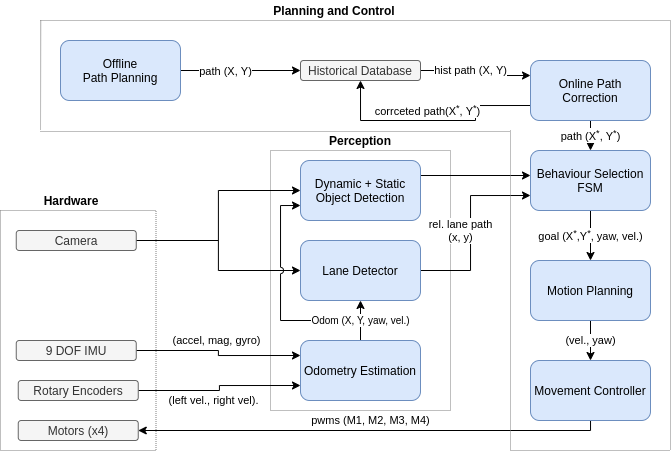

The diagram above was exported from draw.io. Its source (the exported page's mxGraphModel, read from the mxfile embedded in the PNG):
<mxGraphModel dx="1831" dy="588" grid="1" gridSize="10" guides="1" tooltips="1" connect="1" arrows="1" fold="1" page="1" pageScale="1" pageWidth="850" pageHeight="1100" math="0" shadow="0">
  <root>
    <mxCell id="0" />
    <mxCell id="1" parent="0" />
    <mxCell id="2" value="" style="rounded=0;whiteSpace=wrap;html=1;fillColor=none;dashed=1;dashPattern=1 1;strokeColor=#808080;" vertex="1" parent="1">
      <mxGeometry x="190" y="190" width="180" height="260" as="geometry" />
    </mxCell>
    <mxCell id="3" value="" style="rounded=0;whiteSpace=wrap;html=1;fillColor=none;dashed=1;dashPattern=1 1;strokeColor=#808080;" vertex="1" parent="1">
      <mxGeometry x="-80" y="250" width="155.5" height="240" as="geometry" />
    </mxCell>
    <mxCell id="4" style="edgeStyle=orthogonalEdgeStyle;rounded=0;orthogonalLoop=1;jettySize=auto;html=1;entryX=0;entryY=0.25;entryDx=0;entryDy=0;" edge="1" source="6" target="18" parent="1">
      <mxGeometry relative="1" as="geometry" />
    </mxCell>
    <mxCell id="5" value="(accel, mag, gyro)" style="edgeLabel;html=1;align=center;verticalAlign=middle;resizable=0;points=[];labelBackgroundColor=none;" vertex="1" connectable="0" parent="4">
      <mxGeometry x="-0.009" y="-21" relative="1" as="geometry">
        <mxPoint x="18.48" y="-12.14" as="offset" />
      </mxGeometry>
    </mxCell>
    <mxCell id="6" value="9 DOF IMU" style="rounded=1;whiteSpace=wrap;html=1;fillColor=#f5f5f5;strokeColor=#666666;fontColor=#333333;" vertex="1" parent="1">
      <mxGeometry x="-64.25" y="380" width="120" height="20" as="geometry" />
    </mxCell>
    <mxCell id="7" style="edgeStyle=orthogonalEdgeStyle;rounded=0;orthogonalLoop=1;jettySize=auto;html=1;exitX=1;exitY=0.5;exitDx=0;exitDy=0;entryX=0;entryY=0.5;entryDx=0;entryDy=0;" edge="1" source="9" target="22" parent="1">
      <mxGeometry relative="1" as="geometry" />
    </mxCell>
    <mxCell id="8" style="edgeStyle=orthogonalEdgeStyle;rounded=0;orthogonalLoop=1;jettySize=auto;html=1;exitX=1;exitY=0.5;exitDx=0;exitDy=0;entryX=0;entryY=0.5;entryDx=0;entryDy=0;" edge="1" source="9" target="24" parent="1">
      <mxGeometry relative="1" as="geometry" />
    </mxCell>
    <mxCell id="9" value="Camera" style="rounded=1;whiteSpace=wrap;html=1;fillColor=#f5f5f5;strokeColor=#666666;fontColor=#333333;" vertex="1" parent="1">
      <mxGeometry x="-64.25" y="270" width="120" height="20" as="geometry" />
    </mxCell>
    <mxCell id="10" style="edgeStyle=orthogonalEdgeStyle;rounded=0;orthogonalLoop=1;jettySize=auto;html=1;exitX=1;exitY=0.5;exitDx=0;exitDy=0;entryX=0;entryY=0.75;entryDx=0;entryDy=0;" edge="1" source="12" target="18" parent="1">
      <mxGeometry relative="1" as="geometry" />
    </mxCell>
    <mxCell id="11" value="(left vel., right vel)." style="edgeLabel;html=1;align=center;verticalAlign=middle;resizable=0;points=[];labelBackgroundColor=none;" vertex="1" connectable="0" parent="10">
      <mxGeometry x="-0.1896" y="1" relative="1" as="geometry">
        <mxPoint x="7.14" y="11" as="offset" />
      </mxGeometry>
    </mxCell>
    <mxCell id="12" value="Rotary Encoders" style="rounded=1;whiteSpace=wrap;html=1;fillColor=#f5f5f5;strokeColor=#666666;fontColor=#333333;" vertex="1" parent="1">
      <mxGeometry x="-62.25" y="420" width="120" height="20" as="geometry" />
    </mxCell>
    <mxCell id="13" value="goal (X&lt;sup&gt;*&lt;/sup&gt;,Y&lt;sup&gt;*&lt;/sup&gt;, yaw, vel.)" style="edgeStyle=orthogonalEdgeStyle;rounded=0;jumpStyle=arc;orthogonalLoop=1;jettySize=auto;html=1;exitX=0.5;exitY=1;exitDx=0;exitDy=0;entryX=0.5;entryY=0;entryDx=0;entryDy=0;" edge="1" source="14" target="20" parent="1">
      <mxGeometry relative="1" as="geometry" />
    </mxCell>
    <mxCell id="14" value="Behaviour Selection FSM" style="rounded=1;whiteSpace=wrap;html=1;fillColor=#dae8fc;strokeColor=#6c8ebf;" vertex="1" parent="1">
      <mxGeometry x="450" y="190" width="120" height="60" as="geometry" />
    </mxCell>
    <mxCell id="15" style="edgeStyle=orthogonalEdgeStyle;rounded=0;orthogonalLoop=1;jettySize=auto;html=1;entryX=0.5;entryY=1;entryDx=0;entryDy=0;" edge="1" source="18" target="24" parent="1">
      <mxGeometry relative="1" as="geometry" />
    </mxCell>
    <mxCell id="16" style="edgeStyle=orthogonalEdgeStyle;rounded=0;orthogonalLoop=1;jettySize=auto;html=1;exitX=0.5;exitY=0;exitDx=0;exitDy=0;entryX=0;entryY=0.75;entryDx=0;entryDy=0;jumpStyle=arc;" edge="1" source="18" target="22" parent="1">
      <mxGeometry relative="1" as="geometry">
        <Array as="points">
          <mxPoint x="280" y="360" />
          <mxPoint x="200" y="360" />
          <mxPoint x="200" y="245" />
        </Array>
      </mxGeometry>
    </mxCell>
    <mxCell id="17" value="&lt;span style=&quot;font-size: 10px;&quot;&gt;Odom (X, Y, yaw, vel.)&lt;/span&gt;" style="edgeLabel;html=1;align=center;verticalAlign=middle;resizable=0;points=[];labelBackgroundColor=#ffffff;" vertex="1" connectable="0" parent="16">
      <mxGeometry x="-0.8555" y="-1" relative="1" as="geometry">
        <mxPoint x="-1.0300000000000011" y="-2.76" as="offset" />
      </mxGeometry>
    </mxCell>
    <mxCell id="18" value="Odometry Estimation" style="rounded=1;whiteSpace=wrap;html=1;fillColor=#dae8fc;strokeColor=#6c8ebf;" vertex="1" parent="1">
      <mxGeometry x="220" y="380" width="120" height="60" as="geometry" />
    </mxCell>
    <mxCell id="19" value="(vel., yaw)" style="edgeStyle=orthogonalEdgeStyle;rounded=0;jumpStyle=arc;orthogonalLoop=1;jettySize=auto;html=1;entryX=0.5;entryY=0;entryDx=0;entryDy=0;" edge="1" source="20" target="27" parent="1">
      <mxGeometry relative="1" as="geometry" />
    </mxCell>
    <mxCell id="20" value="Motion Planning" style="rounded=1;whiteSpace=wrap;html=1;fillColor=#dae8fc;strokeColor=#6c8ebf;" vertex="1" parent="1">
      <mxGeometry x="450" y="300" width="120" height="60" as="geometry" />
    </mxCell>
    <mxCell id="21" style="edgeStyle=orthogonalEdgeStyle;rounded=0;jumpStyle=arc;orthogonalLoop=1;jettySize=auto;html=1;exitX=1;exitY=0.25;exitDx=0;exitDy=0;" edge="1" source="22" parent="1">
      <mxGeometry relative="1" as="geometry">
        <mxPoint x="450" y="215" as="targetPoint" />
        <Array as="points">
          <mxPoint x="450" y="215" />
        </Array>
      </mxGeometry>
    </mxCell>
    <mxCell id="22" value="Dynamic + Static&lt;br&gt;Object Detection" style="rounded=1;whiteSpace=wrap;html=1;fillColor=#dae8fc;strokeColor=#6c8ebf;" vertex="1" parent="1">
      <mxGeometry x="220" y="200" width="120" height="60" as="geometry" />
    </mxCell>
    <mxCell id="23" value="rel. lane path&lt;br&gt;(x, y)" style="edgeStyle=orthogonalEdgeStyle;rounded=0;jumpStyle=arc;orthogonalLoop=1;jettySize=auto;html=1;entryX=0;entryY=0.75;entryDx=0;entryDy=0;" edge="1" source="24" target="14" parent="1">
      <mxGeometry x="-0.027" y="10" relative="1" as="geometry">
        <mxPoint x="410" y="250" as="targetPoint" />
        <mxPoint as="offset" />
        <Array as="points">
          <mxPoint x="390" y="310" />
          <mxPoint x="390" y="235" />
        </Array>
      </mxGeometry>
    </mxCell>
    <mxCell id="24" value="Lane Detector" style="rounded=1;whiteSpace=wrap;html=1;fillColor=#dae8fc;strokeColor=#6c8ebf;" vertex="1" parent="1">
      <mxGeometry x="220" y="280" width="120" height="60" as="geometry" />
    </mxCell>
    <mxCell id="25" style="edgeStyle=orthogonalEdgeStyle;rounded=0;jumpStyle=arc;orthogonalLoop=1;jettySize=auto;html=1;entryX=1;entryY=0.5;entryDx=0;entryDy=0;" edge="1" source="27" target="28" parent="1">
      <mxGeometry relative="1" as="geometry">
        <Array as="points">
          <mxPoint x="510" y="470" />
        </Array>
      </mxGeometry>
    </mxCell>
    <mxCell id="26" value="pwms (M1, M2, M3, M4)" style="edgeLabel;html=1;align=center;verticalAlign=middle;resizable=0;points=[];" vertex="1" connectable="0" parent="25">
      <mxGeometry x="-0.0144" y="1" relative="1" as="geometry">
        <mxPoint x="-2.45" y="-11" as="offset" />
      </mxGeometry>
    </mxCell>
    <mxCell id="27" value="Movement Controller" style="rounded=1;whiteSpace=wrap;html=1;fillColor=#dae8fc;strokeColor=#6c8ebf;" vertex="1" parent="1">
      <mxGeometry x="450" y="400" width="120" height="60" as="geometry" />
    </mxCell>
    <mxCell id="28" value="Motors (x4)" style="rounded=1;whiteSpace=wrap;html=1;fillColor=#f5f5f5;strokeColor=#666666;fontColor=#333333;" vertex="1" parent="1">
      <mxGeometry x="-62.25" y="460" width="120" height="20" as="geometry" />
    </mxCell>
    <mxCell id="29" value="path (X&lt;sup&gt;*&lt;/sup&gt;, Y&lt;sup&gt;*&lt;/sup&gt;)" style="edgeStyle=orthogonalEdgeStyle;rounded=0;orthogonalLoop=1;jettySize=auto;html=1;exitX=0.5;exitY=1;exitDx=0;exitDy=0;entryX=0.5;entryY=0;entryDx=0;entryDy=0;" edge="1" source="32" target="14" parent="1">
      <mxGeometry relative="1" as="geometry" />
    </mxCell>
    <mxCell id="30" style="edgeStyle=orthogonalEdgeStyle;rounded=0;orthogonalLoop=1;jettySize=auto;html=1;exitX=0;exitY=0.75;exitDx=0;exitDy=0;entryX=0.5;entryY=1;entryDx=0;entryDy=0;" edge="1" source="32" target="35" parent="1">
      <mxGeometry relative="1" as="geometry">
        <Array as="points">
          <mxPoint x="395" y="145" />
          <mxPoint x="395" y="160" />
          <mxPoint x="280" y="160" />
        </Array>
      </mxGeometry>
    </mxCell>
    <mxCell id="31" value="corrceted path(X&lt;sup&gt;*&lt;/sup&gt;, Y&lt;sup&gt;*&lt;/sup&gt;)" style="edgeLabel;html=1;align=center;verticalAlign=middle;resizable=0;points=[];" vertex="1" connectable="0" parent="30">
      <mxGeometry x="-0.0193" y="-1" relative="1" as="geometry">
        <mxPoint x="-8.399999999999997" y="-9" as="offset" />
      </mxGeometry>
    </mxCell>
    <mxCell id="32" value="Online Path Correction" style="rounded=1;whiteSpace=wrap;html=1;fillColor=#dae8fc;strokeColor=#6c8ebf;" vertex="1" parent="1">
      <mxGeometry x="450" y="100" width="120" height="60" as="geometry" />
    </mxCell>
    <mxCell id="33" value="" style="edgeStyle=orthogonalEdgeStyle;rounded=0;orthogonalLoop=1;jettySize=auto;html=1;exitX=1;exitY=0.5;exitDx=0;exitDy=0;entryX=0;entryY=0.25;entryDx=0;entryDy=0;" edge="1" source="35" target="32" parent="1">
      <mxGeometry relative="1" as="geometry" />
    </mxCell>
    <mxCell id="34" value="hist path (X, Y)" style="edgeLabel;html=1;align=center;verticalAlign=middle;resizable=0;points=[];" vertex="1" connectable="0" parent="33">
      <mxGeometry x="0.2558" relative="1" as="geometry">
        <mxPoint x="-17.38" y="-5.029999999999999" as="offset" />
      </mxGeometry>
    </mxCell>
    <mxCell id="35" value="Historical Database" style="rounded=1;whiteSpace=wrap;html=1;fillColor=#f5f5f5;strokeColor=#666666;fontColor=#333333;" vertex="1" parent="1">
      <mxGeometry x="220" y="100" width="120" height="20" as="geometry" />
    </mxCell>
    <mxCell id="36" style="edgeStyle=orthogonalEdgeStyle;rounded=0;orthogonalLoop=1;jettySize=auto;html=1;exitX=1;exitY=0.5;exitDx=0;exitDy=0;" edge="1" source="38" target="35" parent="1">
      <mxGeometry relative="1" as="geometry">
        <mxPoint x="220" y="130" as="targetPoint" />
      </mxGeometry>
    </mxCell>
    <mxCell id="37" value="path (X, Y)" style="edgeLabel;html=1;align=center;verticalAlign=middle;resizable=0;points=[];" vertex="1" connectable="0" parent="36">
      <mxGeometry x="-0.2479" y="-1" relative="1" as="geometry">
        <mxPoint as="offset" />
      </mxGeometry>
    </mxCell>
    <mxCell id="38" value="Offline&lt;br&gt;Path Planning" style="rounded=1;whiteSpace=wrap;html=1;fillColor=#dae8fc;strokeColor=#6c8ebf;" vertex="1" parent="1">
      <mxGeometry x="-20" y="80" width="120" height="60" as="geometry" />
    </mxCell>
    <mxCell id="39" value="&lt;b&gt;Hardware&lt;/b&gt;" style="text;html=1;strokeColor=none;fillColor=none;align=center;verticalAlign=middle;whiteSpace=wrap;rounded=0;dashed=1;dashPattern=1 1;" vertex="1" parent="1">
      <mxGeometry x="-29.25" y="230" width="40" height="20" as="geometry" />
    </mxCell>
    <mxCell id="40" value="&lt;b&gt;Planning and Control&lt;/b&gt;" style="text;html=1;strokeColor=none;fillColor=none;align=center;verticalAlign=middle;whiteSpace=wrap;rounded=0;dashed=1;dashPattern=1 1;" vertex="1" parent="1">
      <mxGeometry x="184" y="40" width="140" height="20" as="geometry" />
    </mxCell>
    <mxCell id="41" value="&lt;b&gt;Perception&lt;/b&gt;" style="text;html=1;strokeColor=none;fillColor=none;align=center;verticalAlign=middle;whiteSpace=wrap;rounded=0;dashed=1;dashPattern=1 1;" vertex="1" parent="1">
      <mxGeometry x="260" y="170" width="40" height="20" as="geometry" />
    </mxCell>
    <mxCell id="42" value="" style="endArrow=none;dashed=1;html=1;dashPattern=1 1;strokeColor=#808080;" edge="1" parent="1">
      <mxGeometry width="50" height="50" relative="1" as="geometry">
        <mxPoint x="-40" y="60" as="sourcePoint" />
        <mxPoint x="590" y="60" as="targetPoint" />
      </mxGeometry>
    </mxCell>
    <mxCell id="43" value="" style="endArrow=none;dashed=1;html=1;dashPattern=1 1;strokeColor=#808080;" edge="1" parent="1">
      <mxGeometry width="50" height="50" relative="1" as="geometry">
        <mxPoint x="-39.82999999999993" y="60" as="sourcePoint" />
        <mxPoint x="-40" y="170" as="targetPoint" />
      </mxGeometry>
    </mxCell>
    <mxCell id="44" value="" style="endArrow=none;dashed=1;html=1;dashPattern=1 1;strokeColor=#808080;" edge="1" parent="1">
      <mxGeometry width="50" height="50" relative="1" as="geometry">
        <mxPoint x="-40" y="171" as="sourcePoint" />
        <mxPoint x="430" y="171" as="targetPoint" />
      </mxGeometry>
    </mxCell>
    <mxCell id="45" value="" style="endArrow=none;dashed=1;html=1;dashPattern=1 1;strokeColor=#808080;" edge="1" parent="1">
      <mxGeometry width="50" height="50" relative="1" as="geometry">
        <mxPoint x="430" y="170" as="sourcePoint" />
        <mxPoint x="430" y="490" as="targetPoint" />
      </mxGeometry>
    </mxCell>
    <mxCell id="46" value="" style="endArrow=none;dashed=1;html=1;dashPattern=1 1;strokeColor=#808080;" edge="1" parent="1">
      <mxGeometry width="50" height="50" relative="1" as="geometry">
        <mxPoint x="430" y="490" as="sourcePoint" />
        <mxPoint x="590" y="490" as="targetPoint" />
      </mxGeometry>
    </mxCell>
    <mxCell id="47" value="" style="endArrow=none;dashed=1;html=1;dashPattern=1 1;strokeColor=#808080;" edge="1" parent="1">
      <mxGeometry width="50" height="50" relative="1" as="geometry">
        <mxPoint x="590" y="60" as="sourcePoint" />
        <mxPoint x="590" y="490" as="targetPoint" />
      </mxGeometry>
    </mxCell>
  </root>
</mxGraphModel>